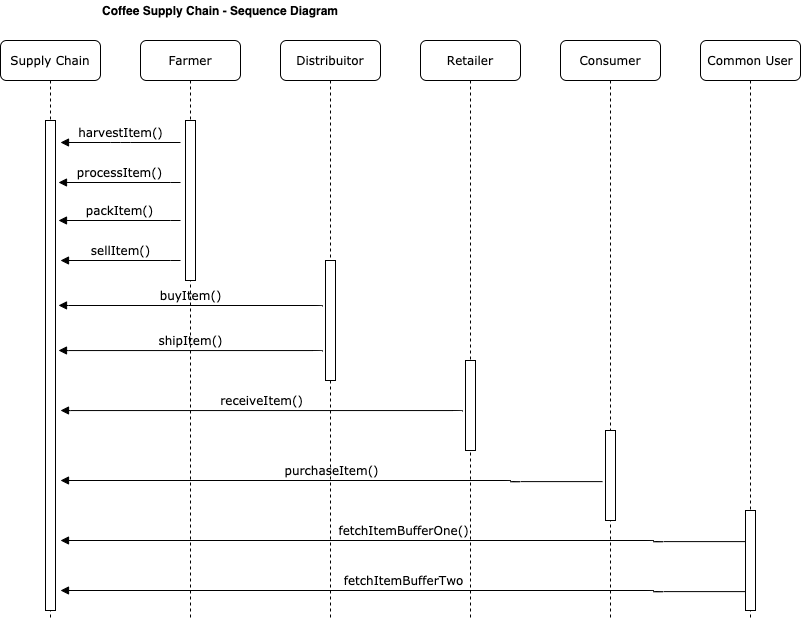

The diagram above was exported from draw.io. Its source (the exported page's mxGraphModel, read from the mxfile embedded in the PNG):
<mxGraphModel dx="1426" dy="714" grid="1" gridSize="10" guides="1" tooltips="1" connect="1" arrows="1" fold="1" page="1" pageScale="1" pageWidth="1100" pageHeight="850" background="#ffffff" math="0" shadow="0">
  <root>
    <mxCell id="0" />
    <mxCell id="1" parent="0" />
    <mxCell id="7baba1c4bc27f4b0-2" value="Farmer" style="shape=umlLifeline;perimeter=lifelinePerimeter;whiteSpace=wrap;html=1;container=1;collapsible=0;recursiveResize=0;outlineConnect=0;rounded=1;shadow=0;comic=0;labelBackgroundColor=none;strokeWidth=1;fontFamily=Verdana;fontSize=12;align=center;" parent="1" vertex="1">
      <mxGeometry x="240" y="80" width="100" height="580" as="geometry" />
    </mxCell>
    <mxCell id="7baba1c4bc27f4b0-10" value="" style="html=1;points=[];perimeter=orthogonalPerimeter;rounded=0;shadow=0;comic=0;labelBackgroundColor=none;strokeWidth=1;fontFamily=Verdana;fontSize=12;align=center;" parent="7baba1c4bc27f4b0-2" vertex="1">
      <mxGeometry x="45" y="80" width="10" height="160" as="geometry" />
    </mxCell>
    <mxCell id="7baba1c4bc27f4b0-3" value="Distribuitor" style="shape=umlLifeline;perimeter=lifelinePerimeter;whiteSpace=wrap;html=1;container=1;collapsible=0;recursiveResize=0;outlineConnect=0;rounded=1;shadow=0;comic=0;labelBackgroundColor=none;strokeWidth=1;fontFamily=Verdana;fontSize=12;align=center;" parent="1" vertex="1">
      <mxGeometry x="380" y="80" width="100" height="580" as="geometry" />
    </mxCell>
    <mxCell id="7baba1c4bc27f4b0-13" value="" style="html=1;points=[];perimeter=orthogonalPerimeter;rounded=0;shadow=0;comic=0;labelBackgroundColor=none;strokeWidth=1;fontFamily=Verdana;fontSize=12;align=center;" parent="7baba1c4bc27f4b0-3" vertex="1">
      <mxGeometry x="45" y="220" width="10" height="120" as="geometry" />
    </mxCell>
    <mxCell id="7baba1c4bc27f4b0-4" value="Retailer" style="shape=umlLifeline;perimeter=lifelinePerimeter;whiteSpace=wrap;html=1;container=1;collapsible=0;recursiveResize=0;outlineConnect=0;rounded=1;shadow=0;comic=0;labelBackgroundColor=none;strokeWidth=1;fontFamily=Verdana;fontSize=12;align=center;" parent="1" vertex="1">
      <mxGeometry x="520" y="80" width="100" height="580" as="geometry" />
    </mxCell>
    <mxCell id="7baba1c4bc27f4b0-16" value="" style="html=1;points=[];perimeter=orthogonalPerimeter;rounded=0;shadow=0;comic=0;labelBackgroundColor=none;strokeWidth=1;fontFamily=Verdana;fontSize=12;align=center;" parent="7baba1c4bc27f4b0-4" vertex="1">
      <mxGeometry x="45" y="320" width="10" height="90" as="geometry" />
    </mxCell>
    <mxCell id="7baba1c4bc27f4b0-5" value="Consumer" style="shape=umlLifeline;perimeter=lifelinePerimeter;whiteSpace=wrap;html=1;container=1;collapsible=0;recursiveResize=0;outlineConnect=0;rounded=1;shadow=0;comic=0;labelBackgroundColor=none;strokeWidth=1;fontFamily=Verdana;fontSize=12;align=center;" parent="1" vertex="1">
      <mxGeometry x="660" y="80" width="100" height="580" as="geometry" />
    </mxCell>
    <mxCell id="ezL8d1URPSEHlvWkLdPp-4" value="" style="html=1;points=[];perimeter=orthogonalPerimeter;rounded=0;shadow=0;comic=0;labelBackgroundColor=none;strokeWidth=1;fontFamily=Verdana;fontSize=12;align=center;" vertex="1" parent="7baba1c4bc27f4b0-5">
      <mxGeometry x="45" y="390" width="10" height="90" as="geometry" />
    </mxCell>
    <mxCell id="7baba1c4bc27f4b0-6" value="Common User" style="shape=umlLifeline;perimeter=lifelinePerimeter;whiteSpace=wrap;html=1;container=1;collapsible=0;recursiveResize=0;outlineConnect=0;rounded=1;shadow=0;comic=0;labelBackgroundColor=none;strokeWidth=1;fontFamily=Verdana;fontSize=12;align=center;" parent="1" vertex="1">
      <mxGeometry x="800" y="80" width="100" height="580" as="geometry" />
    </mxCell>
    <mxCell id="7baba1c4bc27f4b0-8" value="Supply Chain" style="shape=umlLifeline;perimeter=lifelinePerimeter;whiteSpace=wrap;html=1;container=1;collapsible=0;recursiveResize=0;outlineConnect=0;rounded=1;shadow=0;comic=0;labelBackgroundColor=none;strokeWidth=1;fontFamily=Verdana;fontSize=12;align=center;" parent="1" vertex="1">
      <mxGeometry x="100" y="80" width="100" height="580" as="geometry" />
    </mxCell>
    <mxCell id="7baba1c4bc27f4b0-9" value="" style="html=1;points=[];perimeter=orthogonalPerimeter;rounded=0;shadow=0;comic=0;labelBackgroundColor=none;strokeWidth=1;fontFamily=Verdana;fontSize=12;align=center;" parent="7baba1c4bc27f4b0-8" vertex="1">
      <mxGeometry x="45" y="80" width="10" height="490" as="geometry" />
    </mxCell>
    <mxCell id="7baba1c4bc27f4b0-28" value="" style="html=1;points=[];perimeter=orthogonalPerimeter;rounded=0;shadow=0;comic=0;labelBackgroundColor=none;strokeWidth=1;fontFamily=Verdana;fontSize=12;align=center;" parent="1" vertex="1">
      <mxGeometry x="845" y="550" width="10" height="100" as="geometry" />
    </mxCell>
    <mxCell id="7baba1c4bc27f4b0-11" value="harvestItem()" style="html=1;verticalAlign=bottom;endArrow=block;labelBackgroundColor=none;fontFamily=Verdana;fontSize=12;edgeStyle=elbowEdgeStyle;elbow=vertical;" parent="1" edge="1">
      <mxGeometry relative="1" as="geometry">
        <mxPoint x="280" y="182" as="sourcePoint" />
        <mxPoint x="160" y="182" as="targetPoint" />
      </mxGeometry>
    </mxCell>
    <mxCell id="ezL8d1URPSEHlvWkLdPp-1" value="processItem()" style="html=1;verticalAlign=bottom;endArrow=block;labelBackgroundColor=none;fontFamily=Verdana;fontSize=12;edgeStyle=elbowEdgeStyle;elbow=vertical;exitX=-0.3;exitY=0.135;exitDx=0;exitDy=0;exitPerimeter=0;" edge="1" parent="1">
      <mxGeometry relative="1" as="geometry">
        <mxPoint x="280" y="222.04999999999995" as="sourcePoint" />
        <mxPoint x="158" y="222" as="targetPoint" />
      </mxGeometry>
    </mxCell>
    <mxCell id="ezL8d1URPSEHlvWkLdPp-2" value="packItem()" style="html=1;verticalAlign=bottom;endArrow=block;labelBackgroundColor=none;fontFamily=Verdana;fontSize=12;edgeStyle=elbowEdgeStyle;elbow=vertical;exitX=-0.3;exitY=0.135;exitDx=0;exitDy=0;exitPerimeter=0;" edge="1" parent="1">
      <mxGeometry relative="1" as="geometry">
        <mxPoint x="280" y="260.04999999999995" as="sourcePoint" />
        <mxPoint x="158" y="260" as="targetPoint" />
      </mxGeometry>
    </mxCell>
    <mxCell id="ezL8d1URPSEHlvWkLdPp-3" value="sellItem()" style="html=1;verticalAlign=bottom;endArrow=block;labelBackgroundColor=none;fontFamily=Verdana;fontSize=12;edgeStyle=elbowEdgeStyle;elbow=vertical;exitX=-0.3;exitY=0.135;exitDx=0;exitDy=0;exitPerimeter=0;" edge="1" parent="1">
      <mxGeometry relative="1" as="geometry">
        <mxPoint x="280" y="300.04999999999995" as="sourcePoint" />
        <mxPoint x="160" y="300" as="targetPoint" />
      </mxGeometry>
    </mxCell>
    <mxCell id="ezL8d1URPSEHlvWkLdPp-5" value="buyItem()" style="html=1;verticalAlign=bottom;endArrow=block;labelBackgroundColor=none;fontFamily=Verdana;fontSize=12;edgeStyle=elbowEdgeStyle;elbow=vertical;exitX=-0.3;exitY=0.135;exitDx=0;exitDy=0;exitPerimeter=0;entryX=1.3;entryY=0.389;entryDx=0;entryDy=0;entryPerimeter=0;" edge="1" parent="1">
      <mxGeometry relative="1" as="geometry">
        <mxPoint x="422" y="346.04999999999995" as="sourcePoint" />
        <mxPoint x="158" y="344.94000000000005" as="targetPoint" />
        <Array as="points">
          <mxPoint x="330" y="345" />
        </Array>
      </mxGeometry>
    </mxCell>
    <mxCell id="ezL8d1URPSEHlvWkLdPp-6" value="shipItem()" style="html=1;verticalAlign=bottom;endArrow=block;labelBackgroundColor=none;fontFamily=Verdana;fontSize=12;edgeStyle=elbowEdgeStyle;elbow=vertical;exitX=-0.3;exitY=0.135;exitDx=0;exitDy=0;exitPerimeter=0;entryX=1.3;entryY=0.389;entryDx=0;entryDy=0;entryPerimeter=0;" edge="1" parent="1">
      <mxGeometry relative="1" as="geometry">
        <mxPoint x="422" y="391.10999999999996" as="sourcePoint" />
        <mxPoint x="158" y="390.00000000000006" as="targetPoint" />
        <Array as="points">
          <mxPoint x="330" y="390.06" />
        </Array>
      </mxGeometry>
    </mxCell>
    <mxCell id="ezL8d1URPSEHlvWkLdPp-7" value="receiveItem()" style="html=1;verticalAlign=bottom;endArrow=block;labelBackgroundColor=none;fontFamily=Verdana;fontSize=12;edgeStyle=elbowEdgeStyle;elbow=vertical;exitX=-0.3;exitY=0.135;exitDx=0;exitDy=0;exitPerimeter=0;" edge="1" parent="1">
      <mxGeometry relative="1" as="geometry">
        <mxPoint x="562" y="451.1099999999999" as="sourcePoint" />
        <mxPoint x="160" y="450" as="targetPoint" />
        <Array as="points">
          <mxPoint x="470" y="450.06" />
        </Array>
      </mxGeometry>
    </mxCell>
    <mxCell id="ezL8d1URPSEHlvWkLdPp-8" value="purchaseItem()" style="html=1;verticalAlign=bottom;endArrow=block;labelBackgroundColor=none;fontFamily=Verdana;fontSize=12;edgeStyle=elbowEdgeStyle;elbow=horizontal;exitX=-0.3;exitY=0.135;exitDx=0;exitDy=0;exitPerimeter=0;" edge="1" parent="1">
      <mxGeometry relative="1" as="geometry">
        <mxPoint x="702" y="521.1099999999999" as="sourcePoint" />
        <mxPoint x="160" y="520" as="targetPoint" />
        <Array as="points">
          <mxPoint x="610" y="520.06" />
        </Array>
      </mxGeometry>
    </mxCell>
    <mxCell id="ezL8d1URPSEHlvWkLdPp-9" value="fetchItemBufferOne()" style="html=1;verticalAlign=bottom;endArrow=block;labelBackgroundColor=none;fontFamily=Verdana;fontSize=12;edgeStyle=elbowEdgeStyle;elbow=horizontal;exitX=-0.3;exitY=0.135;exitDx=0;exitDy=0;exitPerimeter=0;" edge="1" parent="1">
      <mxGeometry relative="1" as="geometry">
        <mxPoint x="845" y="581.1099999999999" as="sourcePoint" />
        <mxPoint x="160" y="580" as="targetPoint" />
        <Array as="points">
          <mxPoint x="753" y="580.06" />
        </Array>
      </mxGeometry>
    </mxCell>
    <mxCell id="ezL8d1URPSEHlvWkLdPp-10" value="fetchItemBufferTwo" style="html=1;verticalAlign=bottom;endArrow=block;labelBackgroundColor=none;fontFamily=Verdana;fontSize=12;edgeStyle=elbowEdgeStyle;elbow=horizontal;exitX=-0.3;exitY=0.135;exitDx=0;exitDy=0;exitPerimeter=0;" edge="1" parent="1">
      <mxGeometry relative="1" as="geometry">
        <mxPoint x="845" y="631.1099999999999" as="sourcePoint" />
        <mxPoint x="160" y="630" as="targetPoint" />
        <Array as="points">
          <mxPoint x="753" y="630.06" />
        </Array>
      </mxGeometry>
    </mxCell>
    <mxCell id="ezL8d1URPSEHlvWkLdPp-11" value="&lt;b&gt;Coffee Supply Chain - Sequence Diagram&lt;/b&gt;" style="text;html=1;strokeColor=none;fillColor=none;align=center;verticalAlign=middle;whiteSpace=wrap;rounded=0;" vertex="1" parent="1">
      <mxGeometry x="120" y="40" width="400" height="20" as="geometry" />
    </mxCell>
  </root>
</mxGraphModel>